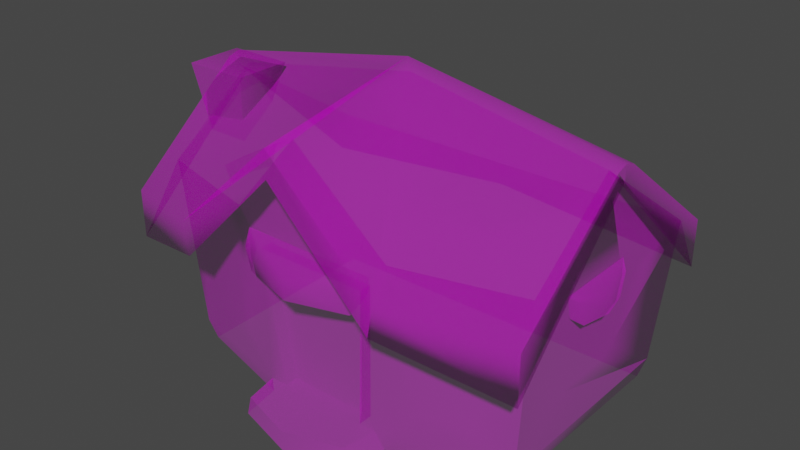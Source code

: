 # Source: CutieHome.blend  (saved by Blender 2.82.7; exported with 4.5.12 LTS)
import bpy
from mathutils import Matrix  # noqa: F401  (used for matrix-valued properties, if any)

bpy.ops.wm.read_factory_settings(use_empty=True)
scene = bpy.context.scene
scene.name = 'Scene'

# ---- collections
col_collection = bpy.data.collections.new('Collection'); scene.collection.children.link(col_collection)

# ---- images (referenced by path relative to the original .blend; pixels are not part of the script)
import os
ASSET_DIR = os.environ.get("B2B_ASSET_DIR", "")  # directory of the original .blend (textures are referenced by path, not embedded)
HERE = os.path.dirname(os.path.abspath(__file__))  # packed textures are extracted next to this script under _unpacked/

def load_image(name, relpath, width, height, colorspace="sRGB"):
    """Load a texture the original file referenced (path relative to the .blend, or extracted next to this script)."""
    p = next((c for c in (os.path.join(HERE, relpath), os.path.join(ASSET_DIR, relpath)) if relpath and os.path.exists(c)), "")
    if p:
        img = bpy.data.images.load(p, check_existing=True)
        img.name = name
    else:  # same state as the original file: an image datablock whose file is absent (Cycles renders it pink)
        img = bpy.data.images.new(name, width, height)
        img.source = "FILE"
        img.filepath = "//" + (relpath or name)
    img.colorspace_settings.name = colorspace
    return img
img_material2169_png = load_image('Material2169.png', 'Material2169.png', 1024, 1024, 'sRGB')
img_material2169_png_001 = load_image('Material2169.png.001', 'Material2169.png', 1024, 1024, 'Non-Color')
img_material2362_png = load_image('Material2362.png', 'Material2362.png', 1024, 1024, 'sRGB')
img_material2362_png_001 = load_image('Material2362.png.001', 'Material2362.png', 1024, 1024, 'Non-Color')
img_material2168_png = load_image('Material2168.png', 'Material2168.png', 1024, 1024, 'sRGB')
img_material2168_png_001 = load_image('Material2168.png.001', 'Material2168.png', 1024, 1024, 'Non-Color')
img_material2176_png = load_image('Material2176.png', 'Material2176.png', 1024, 1024, 'sRGB')
img_material2176_png_001 = load_image('Material2176.png.001', 'Material2176.png', 1024, 1024, 'Non-Color')
img_material2174_png = load_image('Material2174.png', 'Material2174.png', 1024, 1024, 'sRGB')
img_material2174_png_001 = load_image('Material2174.png.001', 'Material2174.png', 1024, 1024, 'Non-Color')
img_material2175_png = load_image('Material2175.png', 'Material2175.png', 1024, 1024, 'sRGB')
img_material2175_png_001 = load_image('Material2175.png.001', 'Material2175.png', 1024, 1024, 'Non-Color')
img_material2171_png = load_image('Material2171.png', 'Material2171.png', 1024, 1024, 'sRGB')
img_material2171_png_001 = load_image('Material2171.png.001', 'Material2171.png', 1024, 1024, 'Non-Color')
img_material2172_png = load_image('Material2172.png', 'Material2172.png', 1024, 1024, 'sRGB')
img_material2172_png_001 = load_image('Material2172.png.001', 'Material2172.png', 1024, 1024, 'Non-Color')
img_material2173_png = load_image('Material2173.png', 'Material2173.png', 1024, 1024, 'sRGB')
img_material2173_png_001 = load_image('Material2173.png.001', 'Material2173.png', 1024, 1024, 'Non-Color')
img_material2170_png = load_image('Material2170.png', 'Material2170.png', 1024, 1024, 'sRGB')
img_material2170_png_001 = load_image('Material2170.png.001', 'Material2170.png', 1024, 1024, 'Non-Color')

# ---- materials (node trees are filled in below, after node groups)
mat_material2169 = bpy.data.materials.new('Material2169')
mat_material2169.use_transparent_shadow = False
mat_material2169.diffuse_color = (0.9725, 0.9725, 0.9725, 1.0)
mat_material2169.roughness = 1.0
mat_material2169.specular_intensity = 0.0
mat_material2362 = bpy.data.materials.new('Material2362')
mat_material2362.use_transparent_shadow = False
mat_material2362.diffuse_color = (0.9725, 0.9725, 0.9725, 1.0)
mat_material2362.roughness = 1.0
mat_material2362.specular_intensity = 0.0
mat_material2168 = bpy.data.materials.new('Material2168')
mat_material2168.use_transparent_shadow = False
mat_material2168.diffuse_color = (0.9725, 0.9725, 0.9725, 1.0)
mat_material2168.roughness = 1.0
mat_material2168.specular_intensity = 0.0
mat_material2176 = bpy.data.materials.new('Material2176')
mat_material2176.use_transparent_shadow = False
mat_material2176.diffuse_color = (0.9725, 0.9725, 0.9725, 1.0)
mat_material2176.roughness = 1.0
mat_material2176.specular_intensity = 0.0
mat_material2174 = bpy.data.materials.new('Material2174')
mat_material2174.use_transparent_shadow = False
mat_material2174.diffuse_color = (0.9725, 0.9725, 0.9725, 1.0)
mat_material2174.roughness = 1.0
mat_material2174.specular_intensity = 0.0
mat_material2175 = bpy.data.materials.new('Material2175')
mat_material2175.use_transparent_shadow = False
mat_material2175.diffuse_color = (0.9725, 0.9725, 0.9725, 1.0)
mat_material2175.roughness = 1.0
mat_material2175.specular_intensity = 0.0
mat_material2171 = bpy.data.materials.new('Material2171')
mat_material2171.use_transparent_shadow = False
mat_material2171.diffuse_color = (0.9725, 0.9725, 0.9725, 1.0)
mat_material2171.roughness = 1.0
mat_material2171.specular_intensity = 0.0
mat_material2172 = bpy.data.materials.new('Material2172')
mat_material2172.use_transparent_shadow = False
mat_material2172.diffuse_color = (0.9725, 0.9725, 0.9725, 1.0)
mat_material2172.roughness = 1.0
mat_material2172.specular_intensity = 0.0
mat_material2173 = bpy.data.materials.new('Material2173')
mat_material2173.use_transparent_shadow = False
mat_material2173.diffuse_color = (0.9725, 0.9725, 0.9725, 1.0)
mat_material2173.roughness = 1.0
mat_material2173.specular_intensity = 0.0
mat_material2170 = bpy.data.materials.new('Material2170')
mat_material2170.use_transparent_shadow = False
mat_material2170.diffuse_color = (0.9725, 0.9725, 0.9725, 1.0)
mat_material2170.roughness = 1.0
mat_material2170.specular_intensity = 0.0

# ---- material node trees
mat_material2169.use_nodes = True; mat_material2169.node_tree.nodes.clear()
_N = mat_material2169.node_tree.nodes; _L = mat_material2169.node_tree.links
n0 = _N.new('ShaderNodeOutputMaterial'); n0.name = 'Material Output'; n0.location = (300, 300)
n1 = _N.new('ShaderNodeBsdfPrincipled'); n1.name = 'Principled BSDF'; n1.location = (10, 300)
n1.distribution = 'GGX'
n1.subsurface_method = 'BURLEY'
n1.inputs[2].default_value = 1.0
n1.inputs[3].default_value = 1.45
n1.inputs[13].default_value = 0.0
n1.inputs[27].default_value = (0.0, 0.0, 0.0, 1.0)
n1.inputs[28].default_value = 1.0
n2 = _N.new('ShaderNodeTexImage'); n2.name = 'Image Texture'; n2.location = (-300, 600)
n2.image = img_material2169_png
n3 = _N.new('ShaderNodeTexImage'); n3.name = 'Image Texture.001'; n3.location = (-300, 0)
n3.image = img_material2169_png_001
_L.new(n1.outputs[0], n0.inputs[0])
_L.new(n2.outputs[0], n1.inputs[0])
_L.new(n3.outputs[0], n1.inputs[4])
n0.is_active_output = True
mat_material2362.use_nodes = True; mat_material2362.node_tree.nodes.clear()
_N = mat_material2362.node_tree.nodes; _L = mat_material2362.node_tree.links
n0 = _N.new('ShaderNodeOutputMaterial'); n0.name = 'Material Output'; n0.location = (300, 300)
n1 = _N.new('ShaderNodeBsdfPrincipled'); n1.name = 'Principled BSDF'; n1.location = (10, 300)
n1.distribution = 'GGX'
n1.subsurface_method = 'BURLEY'
n1.inputs[2].default_value = 1.0
n1.inputs[3].default_value = 1.45
n1.inputs[13].default_value = 0.0
n1.inputs[27].default_value = (0.0, 0.0, 0.0, 1.0)
n1.inputs[28].default_value = 1.0
n2 = _N.new('ShaderNodeTexImage'); n2.name = 'Image Texture'; n2.location = (-300, 600)
n2.image = img_material2362_png
n3 = _N.new('ShaderNodeTexImage'); n3.name = 'Image Texture.001'; n3.location = (-300, 0)
n3.image = img_material2362_png_001
_L.new(n1.outputs[0], n0.inputs[0])
_L.new(n2.outputs[0], n1.inputs[0])
_L.new(n3.outputs[0], n1.inputs[4])
n0.is_active_output = True
mat_material2168.use_nodes = True; mat_material2168.node_tree.nodes.clear()
_N = mat_material2168.node_tree.nodes; _L = mat_material2168.node_tree.links
n0 = _N.new('ShaderNodeOutputMaterial'); n0.name = 'Material Output'; n0.location = (300, 300)
n1 = _N.new('ShaderNodeBsdfPrincipled'); n1.name = 'Principled BSDF'; n1.location = (10, 300)
n1.distribution = 'GGX'
n1.subsurface_method = 'BURLEY'
n1.inputs[2].default_value = 1.0
n1.inputs[3].default_value = 1.45
n1.inputs[13].default_value = 0.0
n1.inputs[27].default_value = (0.0, 0.0, 0.0, 1.0)
n1.inputs[28].default_value = 1.0
n2 = _N.new('ShaderNodeTexImage'); n2.name = 'Image Texture'; n2.location = (-300, 600)
n2.image = img_material2168_png
n3 = _N.new('ShaderNodeTexImage'); n3.name = 'Image Texture.001'; n3.location = (-300, 0)
n3.image = img_material2168_png_001
_L.new(n1.outputs[0], n0.inputs[0])
_L.new(n2.outputs[0], n1.inputs[0])
_L.new(n3.outputs[0], n1.inputs[4])
n0.is_active_output = True
mat_material2176.use_nodes = True; mat_material2176.node_tree.nodes.clear()
_N = mat_material2176.node_tree.nodes; _L = mat_material2176.node_tree.links
n0 = _N.new('ShaderNodeOutputMaterial'); n0.name = 'Material Output'; n0.location = (300, 300)
n1 = _N.new('ShaderNodeBsdfPrincipled'); n1.name = 'Principled BSDF'; n1.location = (10, 300)
n1.distribution = 'GGX'
n1.subsurface_method = 'BURLEY'
n1.inputs[2].default_value = 1.0
n1.inputs[3].default_value = 1.45
n1.inputs[13].default_value = 0.0
n1.inputs[27].default_value = (0.0, 0.0, 0.0, 1.0)
n1.inputs[28].default_value = 1.0
n2 = _N.new('ShaderNodeTexImage'); n2.name = 'Image Texture'; n2.location = (-300, 600)
n2.image = img_material2176_png
n3 = _N.new('ShaderNodeTexImage'); n3.name = 'Image Texture.001'; n3.location = (-300, 0)
n3.image = img_material2176_png_001
_L.new(n1.outputs[0], n0.inputs[0])
_L.new(n2.outputs[0], n1.inputs[0])
_L.new(n3.outputs[0], n1.inputs[4])
n0.is_active_output = True
mat_material2174.use_nodes = True; mat_material2174.node_tree.nodes.clear()
_N = mat_material2174.node_tree.nodes; _L = mat_material2174.node_tree.links
n0 = _N.new('ShaderNodeOutputMaterial'); n0.name = 'Material Output'; n0.location = (300, 300)
n1 = _N.new('ShaderNodeBsdfPrincipled'); n1.name = 'Principled BSDF'; n1.location = (10, 300)
n1.distribution = 'GGX'
n1.subsurface_method = 'BURLEY'
n1.inputs[2].default_value = 1.0
n1.inputs[3].default_value = 1.45
n1.inputs[13].default_value = 0.0
n1.inputs[27].default_value = (0.0, 0.0, 0.0, 1.0)
n1.inputs[28].default_value = 1.0
n2 = _N.new('ShaderNodeTexImage'); n2.name = 'Image Texture'; n2.location = (-300, 600)
n2.image = img_material2174_png
n3 = _N.new('ShaderNodeTexImage'); n3.name = 'Image Texture.001'; n3.location = (-300, 0)
n3.image = img_material2174_png_001
_L.new(n1.outputs[0], n0.inputs[0])
_L.new(n2.outputs[0], n1.inputs[0])
_L.new(n3.outputs[0], n1.inputs[4])
n0.is_active_output = True
mat_material2175.use_nodes = True; mat_material2175.node_tree.nodes.clear()
_N = mat_material2175.node_tree.nodes; _L = mat_material2175.node_tree.links
n0 = _N.new('ShaderNodeOutputMaterial'); n0.name = 'Material Output'; n0.location = (300, 300)
n1 = _N.new('ShaderNodeBsdfPrincipled'); n1.name = 'Principled BSDF'; n1.location = (10, 300)
n1.distribution = 'GGX'
n1.subsurface_method = 'BURLEY'
n1.inputs[2].default_value = 1.0
n1.inputs[3].default_value = 1.45
n1.inputs[13].default_value = 0.0
n1.inputs[27].default_value = (0.0, 0.0, 0.0, 1.0)
n1.inputs[28].default_value = 1.0
n2 = _N.new('ShaderNodeTexImage'); n2.name = 'Image Texture'; n2.location = (-300, 600)
n2.image = img_material2175_png
n3 = _N.new('ShaderNodeTexImage'); n3.name = 'Image Texture.001'; n3.location = (-300, 0)
n3.image = img_material2175_png_001
_L.new(n1.outputs[0], n0.inputs[0])
_L.new(n2.outputs[0], n1.inputs[0])
_L.new(n3.outputs[0], n1.inputs[4])
n0.is_active_output = True
mat_material2171.use_nodes = True; mat_material2171.node_tree.nodes.clear()
_N = mat_material2171.node_tree.nodes; _L = mat_material2171.node_tree.links
n0 = _N.new('ShaderNodeOutputMaterial'); n0.name = 'Material Output'; n0.location = (300, 300)
n1 = _N.new('ShaderNodeBsdfPrincipled'); n1.name = 'Principled BSDF'; n1.location = (10, 300)
n1.distribution = 'GGX'
n1.subsurface_method = 'BURLEY'
n1.inputs[2].default_value = 1.0
n1.inputs[3].default_value = 1.45
n1.inputs[13].default_value = 0.0
n1.inputs[27].default_value = (0.0, 0.0, 0.0, 1.0)
n1.inputs[28].default_value = 1.0
n2 = _N.new('ShaderNodeTexImage'); n2.name = 'Image Texture'; n2.location = (-300, 600)
n2.image = img_material2171_png
n3 = _N.new('ShaderNodeTexImage'); n3.name = 'Image Texture.001'; n3.location = (-300, 0)
n3.image = img_material2171_png_001
_L.new(n1.outputs[0], n0.inputs[0])
_L.new(n2.outputs[0], n1.inputs[0])
_L.new(n3.outputs[0], n1.inputs[4])
n0.is_active_output = True
mat_material2172.use_nodes = True; mat_material2172.node_tree.nodes.clear()
_N = mat_material2172.node_tree.nodes; _L = mat_material2172.node_tree.links
n0 = _N.new('ShaderNodeOutputMaterial'); n0.name = 'Material Output'; n0.location = (300, 300)
n1 = _N.new('ShaderNodeBsdfPrincipled'); n1.name = 'Principled BSDF'; n1.location = (10, 300)
n1.distribution = 'GGX'
n1.subsurface_method = 'BURLEY'
n1.inputs[2].default_value = 1.0
n1.inputs[3].default_value = 1.45
n1.inputs[13].default_value = 0.0
n1.inputs[27].default_value = (0.0, 0.0, 0.0, 1.0)
n1.inputs[28].default_value = 1.0
n2 = _N.new('ShaderNodeTexImage'); n2.name = 'Image Texture'; n2.location = (-300, 600)
n2.image = img_material2172_png
n3 = _N.new('ShaderNodeTexImage'); n3.name = 'Image Texture.001'; n3.location = (-300, 0)
n3.image = img_material2172_png_001
_L.new(n1.outputs[0], n0.inputs[0])
_L.new(n2.outputs[0], n1.inputs[0])
_L.new(n3.outputs[0], n1.inputs[4])
n0.is_active_output = True
mat_material2173.use_nodes = True; mat_material2173.node_tree.nodes.clear()
_N = mat_material2173.node_tree.nodes; _L = mat_material2173.node_tree.links
n0 = _N.new('ShaderNodeOutputMaterial'); n0.name = 'Material Output'; n0.location = (300, 300)
n1 = _N.new('ShaderNodeBsdfPrincipled'); n1.name = 'Principled BSDF'; n1.location = (10, 300)
n1.distribution = 'GGX'
n1.subsurface_method = 'BURLEY'
n1.inputs[2].default_value = 1.0
n1.inputs[3].default_value = 1.45
n1.inputs[13].default_value = 0.0
n1.inputs[27].default_value = (0.0, 0.0, 0.0, 1.0)
n1.inputs[28].default_value = 1.0
n2 = _N.new('ShaderNodeTexImage'); n2.name = 'Image Texture'; n2.location = (-300, 600)
n2.image = img_material2173_png
n3 = _N.new('ShaderNodeTexImage'); n3.name = 'Image Texture.001'; n3.location = (-300, 0)
n3.image = img_material2173_png_001
_L.new(n1.outputs[0], n0.inputs[0])
_L.new(n2.outputs[0], n1.inputs[0])
_L.new(n3.outputs[0], n1.inputs[4])
n0.is_active_output = True
mat_material2170.use_nodes = True; mat_material2170.node_tree.nodes.clear()
_N = mat_material2170.node_tree.nodes; _L = mat_material2170.node_tree.links
n0 = _N.new('ShaderNodeOutputMaterial'); n0.name = 'Material Output'; n0.location = (300, 300)
n1 = _N.new('ShaderNodeBsdfPrincipled'); n1.name = 'Principled BSDF'; n1.location = (10, 300)
n1.distribution = 'GGX'
n1.subsurface_method = 'BURLEY'
n1.inputs[2].default_value = 1.0
n1.inputs[3].default_value = 1.45
n1.inputs[13].default_value = 0.0
n1.inputs[27].default_value = (0.0, 0.0, 0.0, 1.0)
n1.inputs[28].default_value = 1.0
n2 = _N.new('ShaderNodeTexImage'); n2.name = 'Image Texture'; n2.location = (-300, 600)
n2.image = img_material2170_png
n3 = _N.new('ShaderNodeTexImage'); n3.name = 'Image Texture.001'; n3.location = (-300, 0)
n3.image = img_material2170_png_001
_L.new(n1.outputs[0], n0.inputs[0])
_L.new(n2.outputs[0], n1.inputs[0])
_L.new(n3.outputs[0], n1.inputs[4])
n0.is_active_output = True

# ---- world
world_world = bpy.data.worlds.new('World'); scene.world = world_world
world_world.use_nodes = True; world_world.node_tree.nodes.clear()
_N = world_world.node_tree.nodes; _L = world_world.node_tree.links
n0 = _N.new('ShaderNodeOutputWorld'); n0.name = 'World Output'; n0.location = (300, 300)
n1 = _N.new('ShaderNodeBackground'); n1.name = 'Background'; n1.location = (10, 300)
n1.inputs[0].default_value = (0.05088, 0.05088, 0.05088, 1.0)
_L.new(n1.outputs[0], n0.inputs[0])
n0.is_active_output = True
world_world.color = (0.05088, 0.05088, 0.05088)
world_world.use_sun_shadow = False
world_world.sun_shadow_jitter_overblur = 0.0

# ---- meshes
me_cute_home_m1 = bpy.data.meshes.new('Cute Home M1')
me_cute_home_m1.from_pydata([(1.0, 2.85, 2.05), (-1.0, 2.85, 2.05), (0.0, 1.6, 1.95), (-0.7949, 0.3501, 1.85), (0.7949, 0.3501, 1.85), (0.7949, 0.3501, 1.85), (1.0, 2.85, 2.05), (0.0, 1.6, 1.95), (0.04738, 5.272, -1.014e-07), (0.04738, 2.917, -2.5), (0.04738, 0.3501, -2.3), (0.04738, 2.917, -2.5), (0.04738, 0.0, -2.2), (-2.725, 4.605, 0.4917), (1.072, 0.0, 2.7), (0.9822, 0.3501, 2.7), (0.0, 0.0, 3.0), (0.0, 0.3501, 3.0), (-0.9822, 0.3501, 2.7), (3.283, 0.3501, 1.572), (3.161, 0.0, 1.501), (3.3, 0.3501, -2.3), (3.2, 0.0, -2.2), (-3.3, 0.3501, -2.3), (-3.2, 0.0, -2.2), (-3.248, 0.3501, 1.563), (-3.126, 0.0, 1.492), (1.1, 0.3501, 2.1), (1.2, 0.0, 2.0), (3.283, 0.3501, 1.572), (3.161, 0.0, 1.501), (-3.248, 0.3501, 1.563), (-3.126, 0.0, 1.492), (-1.1, 0.3501, 2.1), (-1.2, 0.0, 2.0), (1.2, 0.0, 2.0), (1.1, 0.3501, 2.1), (1.072, 0.0, 2.7), (0.9822, 0.3501, 2.7), (-1.072, 0.0, 2.7), (-0.9822, 0.3501, 2.7), (-1.2, 0.0, 2.0), (-1.1, 0.3501, 2.1), (-1.072, 0.0, 2.7), (0.0, 0.0, 3.0), (-0.9822, 0.3501, 2.7), (-3.356, 1.25, 0.5625), (-3.448, 2.75, 0.75), (-3.414, 2.0, 0.0), (-3.448, 2.75, -0.75), (-3.356, 1.25, -0.5625), (3.455, 2.75, -0.75), (3.455, 2.75, 0.75), (3.402, 2.0, 0.0), (3.357, 1.25, 0.5625), (3.357, 1.25, -0.5625), (1.824, 0.95, 2.004), (2.548, 0.95, 1.81), (2.199, 1.7, 1.954), (2.693, 2.45, 1.866), (1.727, 2.45, 2.125), (-0.3374, 3.25, 2.3), (0.3374, 3.25, 2.3), (0.0, 3.7, 2.338), (0.45, 4.15, 2.375), (-0.45, 4.15, 2.375), (-1.724, 2.45, 2.116), (-2.69, 2.45, 1.857), (-2.196, 1.7, 1.946), (-2.545, 0.95, 1.801), (-1.821, 0.95, 1.995), (3.357, 1.25, -0.5625), (3.455, 2.75, -0.75), (3.402, 2.0, 0.0), (1.727, 2.45, 2.125), (1.824, 0.95, 2.004), (2.199, 1.7, 1.954), (-0.45, 4.15, 2.375), (-0.3374, 3.25, 2.3), (0.0, 3.7, 2.338), (-1.821, 0.95, 1.995), (-1.724, 2.45, 2.116), (-2.196, 1.7, 1.946), (-3.356, 1.25, 0.5625), (-3.414, 2.0, 0.0), (-3.356, 1.25, -0.5625), (3.455, 2.75, 0.75), (3.455, 2.6, 1.076), (3.357, 1.25, 0.5625), (3.373, 1.4, 0.8071), (3.373, 1.4, -0.8071), (3.455, 2.6, -1.076), (3.357, 1.25, -0.5625), (3.455, 2.75, -0.75), (1.824, 0.95, 2.004), (1.727, 2.45, 2.125), (1.665, 1.1, 2.046), (1.509, 2.3, 2.161), (2.9, 2.3, 1.789), (2.693, 2.45, 1.866), (2.708, 1.1, 1.767), (2.548, 0.95, 1.81), (-0.6909, 4.06, 2.375), (-0.5183, 3.34, 2.3), (-0.45, 4.15, 2.375), (-0.3374, 3.25, 2.3), (0.5183, 3.34, 2.3), (0.6909, 4.06, 2.375), (0.3374, 3.25, 2.3), (0.45, 4.15, 2.375), (-2.897, 2.3, 1.78), (-2.705, 1.1, 1.758), (-2.69, 2.45, 1.857), (-2.545, 0.95, 1.801), (-1.821, 0.95, 1.995), (-1.661, 1.1, 2.038), (-1.724, 2.45, 2.116), (-1.506, 2.3, 2.153), (-3.448, 2.75, -0.75), (-3.448, 2.6, -1.076), (-3.356, 1.25, -0.5625), (-3.356, 1.4, -0.8071), (-3.448, 2.6, 1.076), (-3.448, 2.75, 0.75), (-3.356, 1.4, 0.8071), (-3.356, 1.25, 0.5625), (-1.1, 0.3501, 2.1), (-0.9822, 0.3501, 2.7), (-0.7949, 0.3501, 2.1), (0.0, 0.3501, 3.0), (0.7949, 0.3501, 2.1), (1.1, 0.3501, 2.1), (0.7949, 0.3501, 2.1), (0.9822, 0.3501, 2.7), (0.0, 0.3501, 3.0), (-0.7949, 0.3501, 1.85), (-0.7949, 0.3501, 2.1), (0.7949, 0.3501, 1.85), (0.7949, 0.3501, 2.1), (-3.288, 5.05, 1.413), (-3.288, 5.05, 0.4375), (-3.1, 3.905, 1.25), (-3.1, 4.38, 0.6001), (-3.288, 5.05, 0.4375), (-3.288, 5.05, 1.413), (-2.163, 5.05, 0.4375), (-2.163, 5.05, 1.413), (-3.1, 3.905, 1.25), (-2.35, 3.905, 1.25), (-3.288, 5.05, 1.413), (-2.163, 5.05, 1.413), (-2.35, 4.38, 0.6001), (-2.163, 5.05, 0.4375), (-2.35, 3.905, 1.25), (-2.163, 5.05, 1.413), (0.0, 4.962, 2.463), (0.0, 4.537, 3.0), (-1.462, 3.417, 2.23), (-1.779, 2.75, 3.0), (0.0, 4.537, 3.0), (0.0, 4.962, 2.463), (1.779, 2.75, 3.0), (1.466, 3.417, 2.239), (3.602, 2.875, -0.6001), (3.455, 3.0, -0.75), (3.705, 2.875, 0.0), (3.455, 3.0, 0.75), (3.602, 2.875, 0.6001), (1.072, 2.95, 2.508), (1.2, 3.15, 2.286), (0.0, 2.95, 2.808), (-1.2, 3.15, 2.286), (-1.072, 2.95, 2.508), (-3.594, 2.875, 0.6001), (-3.448, 3.0, 0.75), (-3.698, 2.875, 0.0), (-3.448, 3.0, -0.75), (-3.594, 2.875, -0.6001), (-3.75, 3.0, -2.544), (-3.75, 4.75, -0.2046), (0.0, 3.3, -2.625), (0.0, 5.35, -0.2046), (3.75, 4.75, -0.2046), (3.75, 3.0, 2.316), (3.75, 4.75, 0.2046), (1.875, 3.3, 3.0), (0.1279, 5.35, 0.2046), (-1.875, 3.3, 3.0), (0.0, 5.0, 3.0), (-0.1279, 5.35, 0.2046), (0.0, 5.5, 0.0), (-3.75, 3.0, 2.316), (-1.875, 3.3, 3.0), (-3.75, 4.75, 0.2046), (-0.1279, 5.35, 0.2046), (1.875, 3.3, 3.0), (0.1279, 5.35, 0.2046), (0.0, 5.0, 3.0), (0.0, 5.5, 0.0), (0.0, 5.0, 3.0), (0.1279, 5.35, 0.2046), (3.75, 3.0, -2.544), (3.75, 4.75, -0.2046), (-3.75, 2.15, 2.316), (-3.75, 3.0, 2.316), (-3.75, 4.55, 0.0), (-3.75, 4.75, 0.2046), (-3.75, 4.81, 0.0), (3.75, 4.81, 0.0), (3.75, 4.75, -0.2046), (0.0, 5.5, 0.0), (0.0, 5.35, -0.2046), (-3.75, 4.75, -0.2046), (-3.75, 3.0, 2.316), (-3.75, 2.15, 2.316), (-1.875, 3.3, 3.0), (-1.779, 2.75, 3.0), (0.0, 4.537, 3.0), (3.75, 2.159, -2.544), (3.75, 3.0, -2.544), (3.75, 4.55, 0.0), (3.75, 4.75, -0.2046), (3.75, 4.81, 0.0), (0.9951, 2.55, 2.486), (1.115, 2.8, 2.25), (1.072, 2.95, 2.508), (1.2, 3.15, 2.286), (3.602, 2.475, 0.5), (3.602, 2.875, 0.6001), (3.455, 2.6, 0.6499), (3.455, 3.0, 0.75), (-3.594, 2.525, 0.5), (-3.448, 2.65, 0.6499), (-3.594, 2.875, 0.6001), (-3.448, 3.0, 0.75), (-1.115, 2.8, 2.25), (-0.9951, 2.55, 2.486), (-1.2, 3.15, 2.286), (-1.072, 2.95, 2.508), (3.75, 2.15, 2.316), (3.75, 4.55, 0.0), (3.75, 3.0, 2.316), (3.75, 4.75, 0.2046), (3.75, 4.81, 0.0), (0.0, 5.5, 0.0), (3.75, 4.75, 0.2046), (0.1279, 5.35, 0.2046), (3.75, 3.0, 2.316), (1.875, 3.3, 3.0), (3.75, 2.15, 2.316), (1.779, 2.75, 3.0), (0.0, 5.5, 0.0), (-3.75, 4.81, 0.0), (-0.1279, 5.35, 0.2046), (-3.75, 4.75, 0.2046), (-3.75, 2.159, -2.544), (-3.75, 4.55, 0.0), (-3.75, 3.0, -2.544), (-3.75, 4.75, -0.2046), (1.072, 2.95, 2.508), (0.0, 2.95, 2.808), (0.9951, 2.55, 2.486), (0.0, 2.55, 2.786), (3.602, 2.475, 0.5), (3.705, 2.475, 0.0), (3.602, 2.875, 0.6001), (3.705, 2.875, 0.0), (-3.594, 2.875, 0.6001), (-3.698, 2.875, 0.0), (-3.594, 2.525, 0.5), (-3.698, 2.525, 0.0), (-3.594, 2.525, -0.5), (-3.698, 2.525, 0.0), (-3.594, 2.875, -0.6001), (-3.698, 2.875, 0.0), (3.602, 2.875, -0.6001), (3.705, 2.875, 0.0), (3.602, 2.475, -0.5), (3.705, 2.475, 0.0), (0.0, 2.95, 2.808), (-1.072, 2.95, 2.508), (0.0, 2.55, 2.786), (-0.9951, 2.55, 2.486), (1.875, 3.3, 3.0), (0.0, 5.0, 3.0), (1.779, 2.75, 3.0), (0.0, 4.537, 3.0), (-3.75, 4.81, 0.0), (0.0, 5.5, 0.0), (-3.75, 4.75, -0.2046), (3.75, 4.75, 0.2046), (3.75, 4.55, 0.0), (3.75, 4.81, 0.0), (0.0, 5.0, 3.0), (-1.875, 3.3, 3.0), (0.0, 4.537, 3.0), (-3.75, 4.75, -0.2046), (-3.75, 4.55, 0.0), (-3.75, 4.81, 0.0), (0.5183, 3.34, 2.3), (0.3374, 3.25, 2.3), (1.0, 2.85, 2.258), (-0.3374, 3.25, 2.3), (-1.0, 2.85, 2.258), (-0.5183, 3.34, 2.3), (-1.462, 3.417, 2.23), (-0.6909, 4.06, 2.375), (0.0, 4.962, 2.463), (-0.45, 4.15, 2.375), (0.45, 4.15, 2.375), (-1.661, 1.1, 2.038), (-1.0, 2.85, 2.258), (-1.506, 2.3, 2.153), (-1.462, 3.417, 2.23), (-1.724, 2.45, 2.116), (-3.493, 3.417, 1.704), (-2.69, 2.45, 1.857), (-2.897, 2.3, 1.78), (-3.448, 2.6, -1.076), (-3.5, 2.917, -2.5), (-3.356, 1.4, -0.8071), (-3.3, 0.3501, -2.3), (-3.356, 1.25, -0.5625), (-3.248, 0.3501, 1.563), (2.548, 0.95, 1.81), (3.283, 0.3501, 1.572), (2.708, 1.1, 1.767), (3.528, 3.417, 1.713), (2.9, 2.3, 1.789), (2.693, 2.45, 1.866), (0.7949, 0.3501, 2.1), (1.1, 0.3501, 2.1), (1.0, 2.85, 2.258), (1.665, 1.1, 2.046), (1.509, 2.3, 2.161), (-0.7949, 0.3501, 2.1), (-1.0, 2.85, 2.258), (-1.1, 0.3501, 2.1), (-1.661, 1.1, 2.038), (-1.821, 0.95, 1.995), (-1.1, 0.3501, 2.1), (-2.545, 0.95, 1.801), (-3.248, 0.3501, 1.563), (-2.705, 1.1, 1.758), (-2.897, 2.3, 1.78), (-3.493, 3.417, 1.704), (-3.356, 1.4, 0.8071), (-3.248, 0.3501, 1.563), (-3.356, 1.25, 0.5625), (-3.356, 1.25, -0.5625), (3.5, 2.917, -2.5), (3.373, 1.4, -0.8071), (3.3, 0.3501, -2.3), (3.357, 1.25, -0.5625), (3.357, 1.25, 0.5625), (-3.5, 2.917, -2.5), (-3.448, 2.6, -1.076), (-3.5, 4.65, 0.0), (-3.448, 2.75, -0.75), (-3.448, 2.75, 0.75), (0.6909, 4.06, 2.375), (0.5183, 3.34, 2.3), (1.466, 3.417, 2.239), (1.0, 2.85, 2.258), (1.509, 2.3, 2.161), (-1.0, 2.85, 2.258), (-0.7949, 0.3501, 2.1), (-1.0, 2.85, 2.05), (-0.7949, 0.3501, 1.85), (1.0, 2.85, 2.05), (0.7949, 0.3501, 1.85), (1.0, 2.85, 2.258), (0.7949, 0.3501, 2.1), (3.283, 0.3501, 1.572), (1.824, 0.95, 2.004), (1.1, 0.3501, 2.1), (1.665, 1.1, 2.046), (3.283, 0.3501, 1.572), (3.455, 2.6, 1.076), (3.528, 3.417, 1.713), (3.5, 4.65, 0.0), (3.5, 2.917, -2.5), (3.5, 4.65, 0.0), (3.455, 2.6, -1.076), (3.455, 2.75, -0.75), (3.373, 1.4, 0.8071), (3.283, 0.3501, 1.572), (3.357, 1.25, 0.5625), (3.3, 0.3501, -2.3), (1.727, 2.45, 2.125), (2.693, 2.45, 1.866), (1.466, 3.417, 2.239), (3.528, 3.417, 1.713), (-3.5, 4.65, 0.0), (-3.448, 2.6, 1.076), (-3.493, 3.417, 1.704), (-3.356, 1.4, 0.8071), (1.466, 3.417, 2.239), (0.0, 4.962, 2.463), (0.6909, 4.06, 2.375), (0.45, 4.15, 2.375), (3.455, 2.75, -0.75), (3.5, 4.65, 0.0), (3.455, 2.75, 0.75), (3.455, 2.6, 1.076), (1.727, 2.45, 2.125), (1.466, 3.417, 2.239), (1.509, 2.3, 2.161), (-3.448, 2.6, 1.076), (-3.5, 4.65, 0.0), (-3.448, 2.75, 0.75), (-3.493, 3.417, 1.704), (-3.248, 0.3501, 1.563), (-2.897, 2.3, 1.78), (-1.821, 0.95, 1.995), (-2.545, 0.95, 1.801), (-1.1, 0.3501, 2.1), (2.548, 0.95, 1.81), (1.824, 0.95, 2.004), (3.283, 0.3501, 1.572), (3.455, 2.6, -1.076), (3.373, 1.4, -0.8071), (3.5, 2.917, -2.5), (3.373, 1.4, 0.8071), (3.455, 2.6, 1.076), (3.283, 0.3501, 1.572), (0.0, 2.469, -2.611), (-3.508, 4.515, 0.019), (-3.508, 4.515, 0.019)], [], [(0, 1, 2), (1, 3, 2), (2, 3, 4), (5, 6, 7), (24, 23, 10, 12), (321, 319, 11, 10), (355, 357, 8, 9), (21, 22, 12, 10), (350, 352, 10, 11), (365, 371, 302), (382, 381, 9, 8), (14, 15, 16), (15, 17, 16), (16, 17, 18), (19, 20, 21), (20, 22, 21), (23, 24, 25), (24, 26, 25), (27, 28, 29), (28, 30, 29), (31, 32, 33), (32, 34, 33), (35, 36, 37), (36, 38, 37), (39, 40, 41), (40, 42, 41), (43, 44, 45), (46, 47, 48), (47, 49, 48), (48, 49, 50), (51, 52, 53), (52, 54, 53), (53, 54, 55), (56, 57, 58), (57, 59, 58), (58, 59, 60), (61, 62, 63), (62, 64, 63), (63, 64, 65), (66, 67, 68), (67, 69, 68), (68, 69, 70), (71, 72, 73), (74, 75, 76), (77, 78, 79), (80, 81, 82), (83, 84, 85), (86, 87, 88), (87, 89, 88), (90, 91, 92), (91, 93, 92), (94, 95, 96), (95, 97, 96), (98, 99, 100), (99, 101, 100), (102, 103, 104), (103, 105, 104), (106, 107, 108), (107, 109, 108), (110, 111, 112), (111, 113, 112), (114, 115, 116), (115, 117, 116), (118, 119, 120), (119, 121, 120), (122, 123, 124), (123, 125, 124), (126, 127, 128), (127, 129, 128), (128, 129, 130), (131, 132, 133), (132, 134, 133), (135, 136, 137), (136, 138, 137), (139, 140, 141), (140, 142, 141), (143, 144, 145), (144, 146, 145), (147, 148, 149), (148, 150, 149), (151, 152, 153), (152, 154, 153), (155, 156, 157), (156, 158, 157), (159, 160, 161), (160, 162, 161), (163, 164, 165), (164, 166, 165), (165, 166, 167), (168, 169, 170), (169, 171, 170), (170, 171, 172), (173, 174, 175), (174, 176, 175), (175, 176, 177), (178, 179, 180), (179, 181, 180), (180, 181, 182), (183, 184, 185), (184, 186, 185), (187, 188, 189), (188, 190, 189), (191, 192, 193), (192, 194, 193), (195, 196, 197), (198, 199, 200), (201, 180, 202), (203, 204, 205), (204, 206, 205), (205, 206, 207), (208, 209, 210), (209, 211, 210), (210, 211, 212), (213, 214, 215), (214, 216, 215), (215, 216, 217), (218, 219, 220), (219, 221, 220), (220, 221, 222), (223, 224, 225), (224, 226, 225), (227, 228, 229), (228, 230, 229), (231, 232, 233), (232, 234, 233), (235, 236, 237), (236, 238, 237), (239, 240, 241), (240, 242, 241), (243, 244, 245), (244, 246, 245), (247, 248, 249), (248, 250, 249), (251, 252, 253), (252, 254, 253), (255, 256, 257), (256, 258, 257), (259, 260, 261), (260, 262, 261), (263, 264, 265), (264, 266, 265), (267, 268, 269), (268, 270, 269), (271, 272, 273), (272, 274, 273), (275, 276, 277), (276, 278, 277), (279, 280, 281), (280, 282, 281), (283, 284, 285), (284, 286, 285), (287, 288, 289), (290, 291, 292), (293, 294, 295), (296, 297, 298), (299, 300, 301), (300, 302, 301), (152, 151, 13), (302, 304, 303), (303, 304, 305), (304, 306, 305), (305, 306, 307), (306, 308, 307), (307, 308, 309), (310, 311, 312), (311, 313, 312), (312, 313, 314), (313, 315, 314), (314, 315, 316), (315, 317, 316), (318, 319, 320), (319, 321, 320), (320, 321, 322), (321, 323, 322), (324, 325, 326), (325, 327, 326), (326, 327, 328), (327, 329, 328), (330, 331, 332), (331, 333, 332), (332, 333, 334), (335, 336, 337), (336, 338, 337), (337, 338, 339), (340, 341, 342), (341, 343, 342), (342, 343, 344), (345, 346, 347), (346, 348, 347), (347, 348, 349), (350, 351, 352), (351, 353, 352), (352, 353, 354), (355, 356, 357), (356, 358, 357), (357, 358, 359), (360, 361, 362), (361, 363, 362), (362, 363, 364), (365, 366, 367), (366, 368, 367), (369, 370, 371), (370, 372, 371), (373, 374, 375), (374, 376, 375), (377, 378, 379), (378, 380, 379), (381, 382, 383), (382, 384, 383), (385, 386, 387), (386, 388, 387), (389, 390, 391), (390, 392, 391), (393, 394, 395), (394, 396, 395), (397, 398, 399), (398, 400, 399), (401, 402, 403), (402, 404, 403), (405, 406, 407), (408, 409, 410), (411, 412, 413), (414, 415, 416), (417, 418, 419), (420, 421, 422), (423, 424, 425), (180, 201, 218, 426), (178, 180, 426, 255), (203, 205, 427, 411), (216, 214, 411, 313), (218, 220, 402, 422), (249, 250, 406, 392), (256, 255, 355, 428), (240, 239, 392, 402), (426, 218, 422, 11), (255, 426, 11, 355), (143, 145, 13), (142, 140, 13)])
me_cute_home_m1.polygons.foreach_set('use_smooth', [1, 1, 1, 1, 1, 1, 1, 1, 1, 0, 1, 1, 1, 1, 1, 1, 1, 1, 1, 1, 1, 1, 1, 1, 1, 1, 1, 1, 1, 1, 1, 1, 1, 1, 1, 1, 1, 1, 1, 1, 1, 1, 1, 1, 1, 1, 1, 1, 1, 1, 1, 1, 1, 1, 1, 1, 1, 1, 1, 1, 1, 1, 1, 1, 1, 1, 1, 1, 1, 1, 1, 1, 1, 1, 1, 1, 1, 1, 1, 1, 1, 1, 1, 1, 1, 1, 1, 1, 1, 1, 1, 1, 1, 1, 1, 1, 1, 1, 1, 1, 1, 1, 1, 1, 1, 1, 1, 1, 1, 1, 1, 1, 1, 1, 1, 1, 1, 1, 1, 1, 1, 1, 1, 1, 1, 1, 1, 1, 1, 1, 1, 1, 1, 1, 1, 1, 1, 1, 1, 1, 1, 1, 1, 1, 1, 1, 1, 1, 1, 1, 1, 1, 1, 1, 1, 1, 1, 1, 1, 1, 1, 1, 1, 1, 1, 1, 1, 1, 1, 1, 1, 1, 1, 1, 1, 1, 1, 1, 1, 1, 1, 1, 1, 1, 1, 1, 1, 1, 1, 1, 1, 1, 1, 1, 1, 1, 1, 1, 1, 1, 1, 1, 1, 1, 1, 1, 1, 1, 1, 1, 1, 1, 1, 1, 1, 1, 1, 1, 1, 1, 1, 1, 1, 1, 1, 1, 1, 1, 1, 1, 1, 1, 1, 1, 1, 1, 1, 1])
me_cute_home_m1.polygons.foreach_set('material_index', [0, 0, 0, 0, 3, 9, 9, 3, 9, 9, 9, 3, 3, 3, 3, 3, 3, 3, 3, 3, 3, 3, 3, 3, 3, 3, 3, 4, 4, 4, 4, 4, 4, 4, 4, 4, 4, 4, 4, 4, 4, 4, 4, 4, 4, 4, 4, 5, 5, 5, 5, 5, 5, 5, 5, 5, 5, 5, 5, 5, 5, 5, 5, 5, 5, 5, 5, 6, 6, 6, 6, 6, 6, 6, 6, 6, 6, 6, 6, 6, 6, 6, 6, 6, 6, 6, 7, 7, 7, 7, 7, 7, 7, 7, 7, 7, 7, 7, 7, 7, 7, 7, 7, 7, 7, 7, 7, 8, 8, 8, 8, 8, 8, 8, 8, 8, 8, 8, 8, 8, 8, 8, 8, 8, 8, 8, 8, 8, 8, 8, 8, 8, 8, 8, 8, 8, 8, 8, 8, 8, 8, 8, 8, 8, 8, 8, 8, 8, 8, 8, 8, 8, 8, 8, 8, 9, 9, 6, 9, 9, 9, 9, 9, 9, 9, 9, 9, 9, 9, 9, 9, 9, 9, 9, 9, 9, 9, 9, 9, 9, 9, 9, 9, 9, 9, 9, 9, 9, 9, 9, 9, 9, 9, 9, 9, 9, 9, 9, 9, 9, 9, 9, 9, 9, 9, 9, 9, 9, 9, 9, 9, 9, 9, 9, 9, 9, 9, 9, 9, 9, 9, 9, 9, 9, 9, 9, 6, 6, 8, 8, 8, 8, 8, 8, 7, 7, 6, 6])
_k = {(21, 22): 0.63529, (23, 24): 0.63529, (319, 321): 1.0, (350, 352): 1.0}
me_cute_home_m1.attributes.new('crease_edge', 'FLOAT', 'EDGE').data.foreach_set('value', [_k.get((min(e.vertices), max(e.vertices)), 0.0) for e in me_cute_home_m1.edges])
_uv = me_cute_home_m1.uv_layers.new(name='UVMap')
_uv.uv.foreach_set('vector', [0.9902, 0.0, 0.009766, 0.0, 0.5, -0.5, 0.009766, 0.0, 0.009766, -1.0, 0.5, -0.5, 0.5, -0.5, 0.009766, -1.0, 0.9902, -1.0, 0.9902, -1.0, 0.9902, 0.0, 0.5, -0.5, 0.2031, -0.9141, 0.2031, -0.02344, 0.2031, -0.02344, 0.2031, -0.9141, -0.4582, -0.4989, -0.4531, 1.485, 0.5614, 1.492, 0.5563, -0.4926, 0.5273, 1.285, 1.48, 2.293, 1.48, 2.293, 0.5273, 1.285, 0.2031, -0.02344, 0.2031, -0.9141, 0.2031, -0.9141, 0.2031, -0.02344, 1.448, 1.479, 1.443, -0.5052, 0.5803, -0.4926, 0.5854, 1.492, 0.0, 0.0, 0.0, 0.0, 0.0, 0.0, 1.492, 2.293, 0.5391, 1.285, 0.5391, 1.285, 1.492, 2.293, 1.547, -0.9141, 1.547, -0.2578, 2.035, -0.9141, 1.547, -0.2578, 2.035, -0.2578, 2.035, -0.9141, 2.035, -0.9141, 2.035, -0.2578, 2.52, -0.2578, 5.543, -0.02344, 5.543, -0.9141, 0.2031, -0.02344, 5.543, -0.9141, 0.2031, -0.9141, 0.2031, -0.02344, 0.2031, -0.02344, 0.2031, -0.9141, 5.543, -0.02344, 0.2031, -0.9141, 5.543, -0.9141, 5.543, -0.02344, 0.4727, -0.02344, 0.4727, -0.9141, 3.574, -0.02344, 0.4727, -0.9141, 3.574, -0.9141, 3.574, -0.02344, 3.574, -0.02344, 3.574, -0.9141, 0.4727, -0.02344, 3.574, -0.9141, 0.4727, -0.9141, 0.4727, -0.02344, 0.0, -0.9141, 0.0, -0.2578, 2.547, -0.9141, 0.0, -0.2578, 2.547, -0.2578, 2.547, -0.9141, 2.547, -0.9141, 2.547, -0.2578, 0.0, -0.9141, 2.547, -0.2578, 0.0, -0.2578, 0.0, -0.9141, 2.52, -0.9141, 2.035, -0.9141, 2.52, -0.2578, 0.0, -1.0, 0.0, 0.0, 0.5, -0.5, 0.0, 0.0, 1.0, 0.0, 0.5, -0.5, 0.5, -0.5, 1.0, 0.0, 1.0, -1.0, 1.0, 0.0, 0.0, 0.0, 0.5, -0.5, 0.0, 0.0, 0.0, -1.0, 0.5, -0.5, 0.5, -0.5, 0.0, -1.0, 1.0, -1.0, 0.0, -1.0, 1.0, -1.0, 0.5, -0.5, 1.0, -1.0, 1.0, 0.0, 0.5, -0.5, 0.5, -0.5, 1.0, 0.0, 0.0, 0.0, 0.0, -1.0, 1.0, -1.0, 0.5, -0.5, 1.0, -1.0, 1.0, 0.0, 0.5, -0.5, 0.5, -0.5, 1.0, 0.0, 0.0, 0.0, 1.0, 0.0, 0.0, 0.0, 0.5, -0.5, 0.0, 0.0, 0.0, -1.0, 0.5, -0.5, 0.5, -0.5, 0.0, -1.0, 1.0, -1.0, 1.0, -1.0, 1.0, 0.0, 0.5, -0.5, 0.0, 0.0, 0.0, -1.0, 0.5, -0.5, 0.0, 0.0, 0.0, -1.0, 0.5, -0.5, 1.0, -1.0, 1.0, 0.0, 0.5, -0.5, 0.0, -1.0, 0.5, -0.5, 1.0, -1.0, 1.0, 0.03125, 0.0, 0.03125, 1.0, -1.0, 0.0, 0.03125, 0.0, -1.0, 1.0, -1.0, 1.0, -1.0, 1.0, 0.03125, 0.0, -1.0, 1.0, 0.03125, 0.0, 0.03125, 0.0, -1.0, 1.0, -1.0, 1.0, 0.03125, 0.0, -1.0, 1.0, 0.03125, 0.0, 0.03125, 0.0, -1.0, 1.0, 0.03125, 0.0, 0.03125, 1.0, -1.0, 0.0, 0.03125, 0.0, -1.0, 1.0, -1.0, 1.0, 0.03125, 1.0, -1.0, 0.0, 0.03125, 1.0, -1.0, 0.0, -1.0, 0.0, 0.03125, 1.0, -1.0, 1.0, 0.03125, 0.0, -1.0, 1.0, 0.03125, 0.0, 0.03125, 0.0, -1.0, 1.0, 0.03125, 1.0, -1.0, 0.0, 0.03125, 1.0, -1.0, 0.0, -1.0, 0.0, 0.03125, 1.0, -1.0, 0.0, -1.0, 1.0, 0.03125, 0.0, -1.0, 0.0, 0.03125, 1.0, 0.03125, 0.0, 0.03125, 1.0, 0.03125, 0.0, -1.0, 1.0, 0.03125, 1.0, -1.0, 0.0, -1.0, 0.0, 0.03125, 1.0, 0.03125, 0.0, -1.0, 1.0, 0.03125, 1.0, -1.0, 0.0, -1.0, 0.3809, 0.9336, 0.5254, 0.9336, 0.3809, 0.9023, 0.5254, 0.9336, 0.5254, 0.7539, 0.3809, 0.9023, 0.3809, 0.9023, 0.5254, 0.7539, 0.3809, 0.6016, 0.3809, 0.5742, 0.3809, 0.6016, 0.5254, 0.5742, 0.3809, 0.6016, 0.5254, 0.7539, 0.5254, 0.5742, 0.334, 0.9023, 0.3809, 0.9023, 0.334, 0.6016, 0.3809, 0.9023, 0.3809, 0.6016, 0.334, 0.6016, 0.1367, 0.9805, 0.3906, 0.9805, 0.1367, -0.9961, 0.3906, 0.9805, 0.3906, -0.3398, 0.1367, -0.9961, 0.5273, -0.05469, 0.5273, -0.9453, 0.9727, -0.05469, 0.5273, -0.9453, 0.9727, -0.9453, 0.9727, -0.05469, 0.04688, -0.9961, 0.5, -0.9961, 0.04688, 0.9805, 0.5, -0.9961, 0.5, 0.9805, 0.04688, 0.9805, 0.1367, -0.3398, 0.1367, 0.9805, 0.3906, -0.9961, 0.1367, 0.9805, 0.3906, 0.9805, 0.3906, -0.9961, 0.791, -0.668, 0.791, -0.668, 0.791, -0.668, 0.791, -0.668, 0.791, -0.668, 0.791, -0.668, 0.791, -0.668, 0.791, -0.668, 0.791, -0.668, 0.791, -0.668, 0.791, -0.668, 0.791, -0.668, 2.0, -0.6309, 2.0, -0.1816, 1.238, -0.6309, 2.0, -0.1816, 0.4785, -0.1816, 1.238, -0.6309, 1.238, -0.6309, 0.4785, -0.1816, 0.4785, -0.6309, 4.002, 3.363, 4.002, 3.848, 2.994, 3.363, 4.002, 3.848, 1.988, 3.848, 2.994, 3.363, 2.994, 3.363, 1.988, 3.848, 1.988, 3.363, 0.4785, -0.6309, 0.4785, -0.1816, 1.238, -0.6309, 0.4785, -0.1816, 2.0, -0.1816, 1.238, -0.6309, 1.238, -0.6309, 2.0, -0.1816, 2.0, -0.6309, 5.957, -1.539, 5.957, 3.131, 2.979, -1.539, 5.957, 3.131, 2.979, 3.131, 2.979, -1.539, 2.979, -1.539, 2.979, 3.131, 0.0, 3.131, 5.992, -0.1348, 5.992, 4.326, 4.494, -0.1348, 5.992, 4.326, 3.1, 4.326, 4.494, -0.1348, 0.1172, -0.1074, 0.1172, 4.623, 2.389, 4.301, 0.1172, 4.623, 2.555, 4.623, 2.389, 4.301, 0.003906, -0.1348, 1.5, -0.1348, 0.003906, 4.326, 1.5, -0.1348, 2.895, 4.326, 0.003906, 4.326, 0.1172, -0.1836, 3.1, 4.326, 0.1172, 4.549, 2.555, 4.623, 0.1172, 4.623, 2.389, 4.301, 0.0, -1.539, 2.979, -1.539, 0.0, 3.131, 1.0, -0.2891, 1.0, -0.0625, 2.0, -0.2891, 1.0, -0.0625, 1.93, -0.0625, 2.0, -0.2891, 2.0, -0.2891, 1.93, -0.0625, 2.773, -0.0625, 0.0, 2.688, 0.0, 2.953, 2.977, 2.688, 0.0, 2.953, 2.977, 2.953, 2.977, 2.688, 2.977, 2.688, 2.977, 2.953, 5.961, 2.953, 1.0, -0.0625, 1.0, -0.2891, 0.5, -0.0625, 1.0, -0.2891, 0.4766, -0.2891, 0.5, -0.0625, 0.5, -0.0625, 0.4766, -0.2891, 0.0, -0.2891, 1.0, -0.2891, 1.0, -0.0625, 2.0, -0.2891, 1.0, -0.0625, 1.93, -0.0625, 2.0, -0.2891, 2.0, -0.2891, 1.93, -0.0625, 2.773, -0.0625, 0.5781, -0.2891, 1.0, -0.2891, 0.5859, -0.0625, 1.0, -0.2891, 1.0, -0.0625, 0.5859, -0.0625, 1.547, -0.3047, 1.547, -0.09375, 0.9453, -0.3047, 1.547, -0.09375, 0.9453, -0.09375, 0.9453, -0.3047, 1.547, -0.3047, 0.9453, -0.3047, 1.547, -0.09375, 0.9453, -0.3047, 0.9453, -0.09375, 1.547, -0.09375, 1.0, -0.2891, 0.5781, -0.2891, 1.0, -0.0625, 0.5781, -0.2891, 0.5859, -0.0625, 1.0, -0.0625, 1.0, -0.2891, 2.0, -0.2891, 1.0, -0.0625, 2.0, -0.2891, 1.93, -0.0625, 1.0, -0.0625, 5.961, 2.688, 2.977, 2.688, 5.961, 2.953, 2.977, 2.688, 3.078, 2.953, 5.961, 2.953, 1.0, -0.0625, 0.5, -0.0625, 1.0, -0.2891, 0.5, -0.0625, 0.4766, -0.2891, 1.0, -0.2891, 2.977, 2.688, 0.0, 2.688, 2.875, 2.953, 0.0, 2.688, 0.0, 2.953, 2.875, 2.953, 1.0, -0.2891, 2.0, -0.2891, 1.0, -0.0625, 2.0, -0.2891, 1.93, -0.0625, 1.0, -0.0625, 1.0, -0.0625, 0.7969, -0.0625, 1.0, -0.2891, 0.7969, -0.0625, 0.7891, -0.2891, 1.0, -0.2891, 0.9453, -0.3047, 1.547, -0.3047, 0.9453, -0.09375, 1.547, -0.3047, 1.547, -0.09375, 0.9453, -0.09375, 0.9453, -0.09375, 1.547, -0.09375, 0.9453, -0.3047, 1.547, -0.09375, 1.547, -0.3047, 0.9453, -0.3047, 2.148, -0.3047, 1.547, -0.3047, 2.148, -0.09375, 1.547, -0.3047, 1.547, -0.09375, 2.148, -0.09375, 2.148, -0.09375, 1.547, -0.09375, 2.148, -0.3047, 1.547, -0.09375, 1.547, -0.3047, 2.148, -0.3047, 0.7969, -0.0625, 0.5859, -0.0625, 0.7891, -0.2891, 0.5859, -0.0625, 0.5781, -0.2891, 0.7891, -0.2891, 0.5, -0.0625, 0.0, -0.0625, 0.4766, -0.2891, 0.0, -0.0625, 0.0, -0.2891, 0.4766, -0.2891, 5.961, 2.688, 2.977, 2.688, 5.961, 2.953, 1.93, -0.0625, 2.0, -0.2891, 2.773, -0.0625, 0.0, -0.0625, 0.5, -0.0625, 0.0, -0.2891, 1.93, -0.0625, 2.0, -0.2891, 2.773, -0.0625, 1.527, 1.451, 1.457, 1.398, 1.711, 1.164, 1.457, 1.398, 1.203, 1.398, 1.711, 1.164, 0.1367, 0.9805, 0.1367, -0.3398, 0.1367, 0.9805, 1.203, 1.398, 1.133, 1.451, 0.9492, 1.164, 0.9492, 1.164, 1.133, 1.451, 0.7734, 1.492, 1.133, 1.451, 1.066, 1.871, 0.7734, 1.492, 0.7734, 1.492, 1.066, 1.871, 1.332, 2.398, 1.066, 1.871, 1.16, 1.924, 1.332, 2.398, 1.332, 2.398, 1.16, 1.924, 1.5, 1.924, 0.6992, 0.1406, 0.9492, 1.164, 0.7578, 0.8418, 0.9492, 1.164, 0.7734, 1.492, 0.7578, 0.8418, 0.7578, 0.8418, 0.7734, 1.492, 0.6719, 0.9277, 0.7734, 1.492, 0.0, 1.473, 0.6719, 0.9277, 0.6719, 0.9277, 0.0, 1.473, 0.3047, 0.918, 0.0, 1.473, 0.2266, 0.8281, 0.3047, 0.918, 1.07, 1.102, 0.5273, 1.285, 1.172, 0.4023, 0.5273, 1.285, 0.6055, -0.209, 1.172, 0.4023, 1.172, 0.4023, 0.6055, -0.209, 1.266, 0.3145, 0.6055, -0.209, 2.074, -0.209, 1.266, 0.3145, 2.297, 0.04492, 2.578, -0.3125, 2.359, 0.1289, 2.578, -0.3125, 2.672, 1.473, 2.359, 0.1289, 2.359, 0.1289, 2.672, 1.473, 2.434, 0.8262, 2.672, 1.473, 2.355, 0.918, 2.434, 0.8262, 1.633, -0.293, 1.75, -0.293, 1.711, 1.164, 1.75, -0.293, 1.961, 0.1406, 1.711, 1.164, 1.711, 1.164, 1.961, 0.1406, 1.902, 0.8418, 1.027, -0.293, 0.9492, 1.164, 0.9102, -0.293, 0.9492, 1.164, 0.6992, 0.1406, 0.9102, -0.293, 0.9102, -0.293, 0.6992, 0.1406, 0.6367, 0.05273, 0.9102, -0.293, 0.3594, 0.04492, 0.09375, -0.3125, 0.3594, 0.04492, 0.3008, 0.1309, 0.09375, -0.3125, 0.09375, -0.3125, 0.3008, 0.1309, 0.2266, 0.8281, 2.129, 1.576, 1.785, 0.4023, 2.074, -0.209, 1.785, 0.4023, 1.695, 0.3145, 2.074, -0.209, 2.074, -0.209, 1.695, 0.3145, 1.266, 0.3145, 0.5391, 1.285, 1.184, 0.4023, 0.6172, -0.209, 1.184, 0.4023, 1.277, 0.3145, 0.6172, -0.209, 0.6172, -0.209, 1.277, 0.3145, 1.703, 0.3145, 0.5273, 1.285, 1.07, 1.102, 1.48, 2.293, 1.07, 1.102, 1.195, 1.188, 1.48, 2.293, 1.48, 2.293, 1.195, 1.188, 1.766, 1.188, 1.594, 1.871, 1.527, 1.451, 1.887, 1.492, 1.527, 1.451, 1.711, 1.164, 1.887, 1.492, 1.887, 1.492, 1.711, 1.164, 1.902, 0.8418, 2.961, 0.5742, 2.961, -1.0, 2.961, 0.5742, 2.961, -1.0, 2.961, -1.0, 2.961, 0.5742, 5.328, 0.5742, 5.328, -1.0, 5.328, 0.5742, 5.328, -1.0, 5.328, -1.0, 5.328, 0.5742, 2.578, -0.3125, 2.023, 0.05078, 1.75, -0.293, 2.023, 0.05078, 1.961, 0.1406, 1.75, -0.293, 2.09, -0.209, 1.898, 1.102, 2.145, 1.576, 1.898, 1.102, 1.492, 2.293, 2.145, 1.576, 0.5391, 1.285, 1.492, 2.293, 1.082, 1.102, 1.492, 2.293, 1.207, 1.188, 1.082, 1.102, 1.797, 0.4023, 2.09, -0.209, 1.703, 0.3145, 2.09, -0.209, 0.6172, -0.209, 1.703, 0.3145, 1.988, 0.9277, 2.355, 0.918, 1.887, 1.492, 2.355, 0.918, 2.672, 1.473, 1.887, 1.492, 1.48, 2.293, 1.891, 1.102, 2.129, 1.576, 1.891, 1.102, 1.785, 0.4023, 2.129, 1.576, 1.887, 1.492, 1.332, 2.398, 1.594, 1.871, 1.332, 2.398, 1.5, 1.924, 1.594, 1.871, 1.207, 1.188, 1.492, 2.293, 1.777, 1.188, 1.492, 2.293, 1.898, 1.102, 1.777, 1.188, 1.988, 0.9277, 1.887, 1.492, 1.902, 0.8418, 1.891, 1.102, 1.48, 2.293, 1.766, 1.188, 0.0, 1.473, 0.09375, -0.3125, 0.2266, 0.8281, 0.6367, 0.05273, 0.3594, 0.04492, 0.9102, -0.293, 2.297, 0.04492, 2.023, 0.05078, 2.578, -0.3125, 1.082, 1.102, 1.184, 0.4023, 0.5391, 1.285, 1.797, 0.4023, 1.898, 1.102, 2.09, -0.209, 0.1002, 0.1504, 0.09673, 0.4009, 0.07403, 0.4135, 0.0789, 0.1628, 0.1161, 0.1629, 0.1126, 0.4135, 0.09819, 0.4011, 0.1003, 0.1504, 1.0, -0.2891, 2.0, -0.2891, 2.0, -0.2891, 1.0, -0.2891, 0.4766, -0.2891, 1.0, -0.2891, 1.0, -0.2891, 0.4766, -0.2891, 1.0, -0.2891, 2.0, -0.2891, 2.0, -0.2891, 1.0, -0.2891, 1.0, -0.2891, 0.4766, -0.2891, 0.4766, -0.2891, 1.0, -0.2891, 2.0, -0.2891, 1.0, -0.2891, 1.0, -0.2891, 2.0, -0.2891, 2.0, -0.2891, 1.0, -0.2891, 1.0, -0.2891, 2.0, -0.2891, 2.979, -1.539, 0.0, -1.539, 0.0, -1.539, 2.979, -1.539, 5.957, -1.539, 2.979, -1.539, 2.979, -1.539, 5.957, -1.539, 0.5273, -0.05469, 0.9727, -0.05469, 0.5273, -0.05469, 0.3906, -0.3398, 0.3906, 0.9805, 0.3906, -0.3398])
me_cute_home_m1.materials.append(mat_material2169)
me_cute_home_m1.materials.append(mat_material2362)
me_cute_home_m1.materials.append(mat_material2168)
me_cute_home_m1.materials.append(mat_material2176)
me_cute_home_m1.materials.append(mat_material2174)
me_cute_home_m1.materials.append(mat_material2175)
me_cute_home_m1.materials.append(mat_material2171)
me_cute_home_m1.materials.append(mat_material2172)
me_cute_home_m1.materials.append(mat_material2173)
me_cute_home_m1.materials.append(mat_material2170)
me_cute_home_m1.use_remesh_fix_poles = True
me_cute_home_m1.use_remesh_preserve_attributes = False
me_cute_home_m1.use_mirror_vertex_groups = False
me_cute_home_m1.update()
me_cute_home_m1.normals_split_custom_set([tuple(v) for v in zip(*[iter([1.968e-08, -0.08016, 0.9968, 5.403e-05, -0.07978, 0.9968, 5.911e-05, -0.07973, 0.9968, 5.403e-05, -0.07978, 0.9968, 1.568e-05, -0.07999, 0.9968, 5.911e-05, -0.07973, 0.9968, 5.911e-05, -0.07973, 0.9968, 1.568e-05, -0.07999, 0.9968, -2.139e-09, -0.08011, 0.9968, -3.268e-05, -0.08003, 0.9968, -3.266e-05, -0.08003, 0.9968, -3.267e-05, -0.08003, 0.9968, -0.6608, -0.4103, -0.6285, -0.778, -0.2196, -0.5887, 0.0007154, -0.1355, -0.9908, -0.0126, -0.2828, -0.9591, -0.717, -0.1627, -0.6779, -0.6611, -0.09781, -0.7439, -0.0006422, -0.06099, -0.9981, -0.0004311, -0.1369, -0.9906, -0.5454, 0.6435, -0.5371, -0.6572, 0.5824, -0.4785, 0.001915, 0.7873, -0.6166, 0.0005882, 0.7587, -0.6514, 0.7593, -0.2506, -0.6006, 0.6588, -0.3754, -0.652, -0.0126, -0.2828, -0.9591, 0.0007154, -0.1355, -0.9908, 0.4753, -0.09775, -0.8744, 0.6685, -0.1935, -0.7181, -0.0004311, -0.1369, -0.9906, -0.0006422, -0.06099, -0.9981, 0.0, -0.1056, 0.9944, 0.0, -0.1056, 0.9944, 0.0, -0.1056, 0.9944, 0.369, 0.7299, -0.5754, 0.5474, 0.6414, -0.5376, 0.0005882, 0.7587, -0.6514, 0.001915, 0.7873, -0.6166, 0.2694, 0.06837, 0.9606, 0.2813, 0.03514, 0.959, -1.747e-05, 0.03521, 0.9994, 0.2813, 0.03514, 0.959, 0.0, 0.0, 1.0, -1.747e-05, 0.03521, 0.9994, -1.747e-05, 0.03521, 0.9994, 0.0, 0.0, 1.0, -0.2812, 0.03516, 0.959, 0.9914, -0.1308, 0.001953, 0.9536, -0.3009, 0.007815, 0.7593, -0.2506, -0.6006, 0.9536, -0.3009, 0.007815, 0.6588, -0.3754, -0.652, 0.7593, -0.2506, -0.6006, -0.778, -0.2196, -0.5887, -0.6608, -0.4103, -0.6285, -0.9866, -0.1622, 0.01953, -0.6608, -0.4103, -0.6285, -0.9425, -0.3337, 0.01942, -0.9866, -0.1622, 0.01953, 0.166, -0.1055, 0.9805, 0.2342, -0.2381, 0.9426, 0.2501, -0.129, 0.9596, 0.2342, -0.2381, 0.9426, 0.2381, -0.2712, 0.9326, 0.2501, -0.129, 0.9596, -0.2558, -0.1074, 0.9607, -0.2422, -0.2344, 0.9415, -0.1952, -0.1288, 0.9723, -0.2422, -0.2344, 0.9415, -0.2498, -0.1996, 0.9475, -0.1952, -0.1288, 0.9723, 0.9589, 0.2227, 0.1758, 0.9555, 0.2325, 0.1817, 0.9555, 0.2325, 0.1817, 0.9555, 0.2325, 0.1817, 0.9519, 0.2423, 0.1877, 0.9555, 0.2325, 0.1817, -0.9536, 0.2443, 0.1759, -0.9555, 0.2325, 0.1817, -0.9555, 0.2325, 0.1817, -0.9555, 0.2325, 0.1817, -0.9571, 0.2207, 0.1875, -0.9555, 0.2325, 0.1817, -0.2694, 0.06837, 0.9606, -9.125e-06, 0.03518, 0.9994, -0.2813, 0.03515, 0.959, -0.9966, -0.08011, 0.0215, -0.9987, -0.05081, 0.00195, -0.998, -0.06251, 1.795e-07, -0.9987, -0.05081, 0.00195, -0.999, -0.04497, 0.0039, -0.998, -0.06251, 1.795e-07, -0.998, -0.06251, 1.795e-07, -0.999, -0.04497, 0.0039, -0.9972, -0.07417, -0.007791, 0.9988, -0.04887, 0.00977, 0.9988, -0.04885, -0.009778, 0.9979, -0.06443, 4.203e-05, 0.9988, -0.04885, -0.009778, 0.9976, -0.06834, -0.007819, 0.9979, -0.06443, 4.203e-05, 0.9979, -0.06443, 4.203e-05, 0.9976, -0.06834, -0.007819, 0.9977, -0.06639, 0.01173, 0.2326, -0.07623, 0.9696, 0.2773, -0.05859, 0.959, 0.2576, -0.06247, 0.9642, 0.2773, -0.05859, 0.959, 0.2772, -0.06442, 0.9586, 0.2576, -0.06247, 0.9642, 0.2576, -0.06247, 0.9642, 0.2772, -0.06442, 0.9586, 0.2306, -0.05863, 0.9713, -0.01172, -0.08789, 0.9961, 0.00974, -0.08788, 0.9961, 6.435e-08, -0.08403, 0.9965, 0.00974, -0.08788, 0.9961, -0.01565, -0.09776, 0.9951, 6.435e-08, -0.08403, 0.9965, 6.435e-08, -0.08403, 0.9965, -0.01565, -0.09776, 0.9951, 0.007823, -0.0997, 0.995, -0.2324, -0.06055, 0.9707, -0.2831, -0.0664, 0.9568, -0.2576, -0.06246, 0.9642, -0.2831, -0.0664, 0.9568, -0.2716, -0.07816, 0.9592, -0.2576, -0.06246, 0.9642, -0.2576, -0.06246, 0.9642, -0.2716, -0.07816, 0.9592, -0.2325, -0.08013, 0.9693, 0.9977, -0.06639, 0.01173, 0.9988, -0.04885, 0.009776, 0.9979, -0.06445, -6.875e-07, 0.2306, -0.05863, 0.9713, 0.2326, -0.07623, 0.9696, 0.2577, -0.06246, 0.9642, 0.007823, -0.0997, 0.995, -0.01172, -0.08789, 0.9961, -7.611e-08, -0.08403, 0.9965, -0.2325, -0.08013, 0.9693, -0.2324, -0.06055, 0.9707, -0.2576, -0.06246, 0.9642, -0.9966, -0.08012, 0.0215, -0.998, -0.06249, -9.35e-07, -0.9972, -0.07417, -0.007782, 0.9988, -0.04887, -0.009783, 0.9981, -0.05859, -0.01951, 0.9976, -0.06833, -0.007826, 0.9981, -0.05859, -0.01951, 0.9972, -0.07414, -0.003929, 0.9976, -0.06833, -0.007826, 0.9973, -0.0722, 0.01368, 0.9985, -0.05081, 0.02149, 0.9977, -0.06639, 0.0117, 0.9985, -0.05081, 0.02149, 0.9988, -0.04887, 0.009783, 0.9977, -0.06639, 0.0117, 0.2326, -0.07624, 0.9696, 0.2306, -0.05864, 0.9713, 0.1738, -0.06836, 0.9824, 0.2306, -0.05864, 0.9713, 0.1583, -0.06841, 0.985, 0.1738, -0.06836, 0.9824, 0.2676, -0.07225, 0.9608, 0.2772, -0.06443, 0.9586, 0.2732, -0.0566, 0.9603, 0.2772, -0.06443, 0.9586, 0.2773, -0.0586, 0.959, 0.2732, -0.0566, 0.9603, -0.07029, -0.05858, 0.9958, -0.03907, -0.07618, 0.9963, 0.007829, -0.09969, 0.995, -0.03907, -0.07618, 0.9963, -0.01173, -0.08789, 0.9961, 0.007829, -0.09969, 0.995, 0.05659, -0.08, 0.9952, 0.06053, -0.07223, 0.9955, 0.009756, -0.08788, 0.9961, 0.06053, -0.07223, 0.9955, -0.01564, -0.09775, 0.9951, 0.009756, -0.08788, 0.9961, -0.2753, -0.0703, 0.9588, -0.2951, -0.05668, 0.9538, -0.2831, -0.06639, 0.9568, -0.2951, -0.05668, 0.9538, -0.2716, -0.07814, 0.9592, -0.2831, -0.06639, 0.9568, -0.2325, -0.08012, 0.9693, -0.1817, -0.06645, 0.9811, -0.2324, -0.06055, 0.9707, -0.1817, -0.06645, 0.9811, -0.1678, -0.06635, 0.9836, -0.2324, -0.06055, 0.9707, -0.999, -0.04496, 0.0039, -0.9983, -0.05861, 0.007816, -0.9972, -0.07416, -0.007832, -0.9983, -0.05861, 0.007816, -0.9978, -0.0664, -0.007823, -0.9972, -0.07416, -0.007832, -0.9984, -0.05666, -0.007824, -0.9987, -0.05082, 0.001949, -0.997, -0.0743, 0.02344, -0.9987, -0.05082, 0.001949, -0.9966, -0.08012, 0.02149, -0.997, -0.0743, 0.02344, 0.0, 1.0, 0.0, 0.0, 1.0, 7.011e-08, 0.0, 1.0, 3.017e-08, 0.0, 1.0, 7.011e-08, 0.0, 1.0, 2.546e-08, 0.0, 1.0, 3.017e-08, 0.0, 1.0, 3.017e-08, 0.0, 1.0, 2.546e-08, 0.0, 1.0, 0.0, 0.0, 1.0, 0.0, 0.0, 1.0, 0.0, 0.0, 1.0, 0.0, 0.0, 1.0, 0.0, 0.0, 1.0, 0.0, 0.0, 1.0, 0.0, 0.0, 1.0, 0.0, 0.0, 1.0, 0.0, 0.0, 1.0, 0.0, 0.0, 1.0, 0.0, 0.0, 1.0, 0.0, 0.0, 1.0, 0.0, -0.9868, -0.1619, 2.396e-09, -0.8216, -0.2868, -0.4926, -0.9638, -0.2404, -0.1153, -0.8216, -0.2868, -0.4926, -0.7525, -0.3474, -0.5595, -0.9638, -0.2404, -0.1153, 0.0, 0.9124, -0.4093, 0.0, 1.0, 0.0, 0.0, 0.9124, -0.4093, 0.0, 1.0, 0.0, 0.0, 1.0, 0.0, 0.0, 0.9124, -0.4093, 0.0, -0.1406, 0.9901, 0.0, -0.1406, 0.9901, 0.0, -0.1406, 0.9901, 0.0, -0.1406, 0.9901, 0.0, -0.1406, 0.9901, 0.0, -0.1406, 0.9901, 0.7525, -0.3475, -0.5594, 0.8216, -0.2868, -0.4926, 0.9638, -0.2404, -0.1153, 0.8216, -0.2868, -0.4926, 0.9868, -0.1621, -1.391e-08, 0.9638, -0.2404, -0.1153, 0.6793, -0.5759, -0.4548, 0.6797, -0.6269, -0.3809, 0.6797, -0.6269, -0.3808, 0.6797, -0.6269, -0.3809, 0.6755, -0.6716, -0.3045, 0.6797, -0.6269, -0.3808, -0.6195, -0.6158, -0.4868, -0.6731, -0.6341, -0.3805, -0.6731, -0.6341, -0.3805, -0.6731, -0.6341, -0.3805, -0.7183, -0.6422, -0.2675, -0.6731, -0.6341, -0.3805, 0.9226, 0.3518, -0.1583, 0.59, 0.8049, -0.06252, 0.9067, 0.4202, -0.03716, 0.59, 0.8049, -0.06252, 0.59, 0.8049, 0.06252, 0.9067, 0.4202, -0.03716, 0.9067, 0.4202, -0.03716, 0.59, 0.8049, 0.06252, 0.8866, 0.05857, 0.4589, 0.7193, 0.03517, 0.6939, 0.1035, 0.8258, 0.5544, 0.05667, 0.4046, 0.9127, 0.1035, 0.8258, 0.5544, -0.1035, 0.8258, 0.5544, 0.05667, 0.4046, 0.9127, 0.05667, 0.4046, 0.9127, -0.1035, 0.8258, 0.5544, -0.4862, 0.09178, 0.869, -0.8439, 0.05859, 0.5333, -0.59, 0.8049, 0.06252, -0.9078, 0.4178, 0.03711, -0.59, 0.8049, 0.06252, -0.59, 0.8049, -0.06253, -0.9078, 0.4178, 0.03711, -0.9078, 0.4178, 0.03711, -0.59, 0.8049, -0.06253, -0.9576, 0.2267, -0.1778, -0.05301, 0.4262, -0.9031, -0.1076, 0.8309, -0.5459, 0.06833, 0.4807, -0.8742, -0.1076, 0.8309, -0.5459, -5.111e-09, 0.7631, -0.6462, 0.06833, 0.4807, -0.8742, 0.06833, 0.4807, -0.8742, -5.111e-09, 0.7631, -0.6462, 0.1378, 0.8068, -0.5746, 0.3693, 0.3967, 0.8403, 0.1994, 0.8483, 0.4906, 0.3553, 0.4452, 0.8219, 0.1994, 0.8483, 0.4906, 0.4275, 0.8354, 0.3455, 0.3553, 0.4452, 0.8219, -0.3046, 0.3808, 0.873, -0.6667, 0.7351, 0.1232, -0.3768, 0.8648, 0.3319, -0.6667, 0.7351, 0.1232, 0.02153, 0.9995, -0.02151, -0.3768, 0.8648, 0.3319, -0.3694, 0.3967, 0.8403, -0.3046, 0.3808, 0.873, -0.215, 0.8522, 0.4769, -0.3046, 0.3808, 0.873, -0.3768, 0.8648, 0.3319, -0.215, 0.8522, 0.4769, 0.3554, 0.4451, 0.822, 0.4274, 0.8354, 0.3455, 0.6667, 0.7351, 0.1231, 0.0215, 0.9995, -0.0215, 0.6667, 0.7351, 0.1232, 0.4275, 0.8354, 0.3455, 0.05301, 0.4262, -0.9031, 0.06833, 0.4807, -0.8742, 0.08663, 0.8496, -0.5202, -0.8961, -0.3333, -0.2932, -1.0, 2.071e-08, 0.0, -0.8112, -0.439, -0.3862, -1.0, 2.071e-08, 0.0, -1.0, 2.809e-07, 0.0, -0.8112, -0.439, -0.3862, -0.8112, -0.439, -0.3862, -1.0, 2.809e-07, 0.0, -1.0, 0.0, 0.0, 0.1818, 0.9833, -2.193e-05, 0.1427, 0.8446, -0.5161, 0.02155, 0.9995, -0.02154, 0.1427, 0.8446, -0.5161, -1.746e-08, 0.8062, -0.5916, 0.02155, 0.9995, -0.02154, 0.02155, 0.9995, -0.02154, -1.746e-08, 0.8062, -0.5916, -0.1427, 0.8445, -0.5161, -0.3694, 0.3967, 0.8403, -0.04243, -0.9548, 0.2943, -0.3047, 0.3808, 0.873, -0.04243, -0.9548, 0.2943, 0.06959, -0.6637, 0.7447, -0.3047, 0.3808, 0.873, -0.3047, 0.3808, 0.873, 0.06959, -0.6637, 0.7447, 0.0, 0.0, 1.0, 0.3268, -0.9449, -0.01701, 1.0, 1.859e-08, 0.0, 0.6182, -0.6085, 0.4975, 1.0, 1.859e-08, 0.0, 1.0, 2.684e-07, 0.0, 0.6182, -0.6085, 0.4975, 0.6182, -0.6085, 0.4975, 1.0, 2.684e-07, 0.0, 1.0, 0.0, 0.0, 0.5603, -0.1308, 0.8179, 0.9313, -0.2245, 0.287, 0.7192, 0.03517, 0.6939, 0.9313, -0.2245, 0.287, 0.9181, -0.2559, 0.3028, 0.7192, 0.03517, 0.6939, 0.8481, -0.129, 0.5139, 0.8866, 0.05855, 0.4589, 0.6171, -0.1911, 0.7633, 0.8866, 0.05855, 0.4589, 0.6171, -0.1911, 0.7633, 0.6171, -0.1911, 0.7633, -0.9097, -0.09567, 0.4041, -0.5995, -0.2206, 0.7694, -0.8439, 0.05863, 0.5333, -0.5995, -0.2206, 0.7694, -0.5995, -0.2207, 0.7693, -0.8439, 0.05863, 0.5333, -0.9445, -0.252, 0.2109, -0.7993, -0.2052, 0.5648, -0.9329, -0.2225, 0.283, -0.7993, -0.2052, 0.5648, -0.4862, 0.09178, 0.869, -0.9329, -0.2225, 0.283, 0.9123, -0.306, -0.2722, 0.09964, -0.7435, -0.6613, 1.0, 0.0, 0.0, 0.09964, -0.7435, -0.6613, 1.0, 0.0, 0.0, 1.0, 0.0, 0.0, 0.1818, 0.9833, 2.196e-05, 0.02154, 0.9995, -0.02151, 0.1994, 0.8483, 0.4906, 0.02154, 0.9995, -0.02151, 0.4275, 0.8354, 0.3455, 0.1994, 0.8483, 0.4906, 0.3694, 0.3967, 0.8403, 0.3554, 0.4451, 0.8219, 0.04113, -0.9623, 0.269, 0.3554, 0.4451, 0.8219, -0.1712, -0.8598, 0.4811, 0.04113, -0.9623, 0.269, 0.02155, 0.9995, -0.02149, -0.1717, 0.9679, 0.1834, -0.3768, 0.8648, 0.3319, -0.1717, 0.9679, 0.1834, -0.215, 0.8522, 0.4769, -0.3768, 0.8648, 0.3319, -0.3654, -0.9306, 0.02378, -0.3643, -0.7307, 0.5774, -1.0, 0.0, 0.0, -0.3643, -0.7307, 0.5774, -1.0, 0.0, 0.0, -1.0, 0.0, 0.0, 0.7193, 0.03516, 0.6939, 0.05668, 0.4046, 0.9127, 0.5602, -0.1308, 0.8179, 0.05668, 0.4046, 0.9127, -0.09186, -0.07231, 0.9931, 0.5602, -0.1308, 0.8179, 0.8481, -0.129, 0.5139, 0.9982, -0.01758, 0.05664, 0.8865, 0.05859, 0.4589, 0.9982, -0.01758, 0.05664, 0.9067, 0.4201, -0.03715, 0.8865, 0.05859, 0.4589, -0.8439, 0.0586, 0.5333, -0.9078, 0.4178, 0.03708, -0.9097, -0.09566, 0.4041, -0.9078, 0.4178, 0.03708, -0.9982, -0.01953, -0.05664, -0.9097, -0.09566, 0.4041, -0.9778, -0.05853, -0.2011, -0.9982, -0.01954, -0.05664, -0.9576, 0.2267, -0.1779, -0.9982, -0.01954, -0.05664, -0.9078, 0.4178, 0.03708, -0.9576, 0.2267, -0.1779, 0.9226, 0.3518, -0.1583, 0.9067, 0.4201, -0.0371, 0.9824, -0.02151, -0.1855, 0.9067, 0.4201, -0.0371, 0.9982, -0.0176, 0.05663, 0.9824, -0.02151, -0.1855, 0.05668, 0.4046, 0.9127, -0.4862, 0.09176, 0.869, -0.09189, -0.07235, 0.9931, -0.4862, 0.09176, 0.869, -0.7993, -0.2052, 0.5648, -0.09189, -0.07235, 0.9931, 0.3553, 0.4452, 0.8219, 0.0, 0.0, 1.0, 0.1055, -0.01758, 0.9943, 0.0, 0.0, 1.0, 0.0, 0.0, 1.0, 0.1055, -0.01758, 0.9943, -0.1717, 0.9679, 0.1835, 0.02151, 0.9995, -0.02152, -0.1427, 0.8446, -0.5161, 1.0, 0.0, 0.0, 1.0, 0.0, 0.0, 1.0, 0.0, 0.0, -5.494e-07, 0.0, 1.0, -0.3047, 0.3808, 0.873, -5.494e-07, 0.0, 1.0, -1.0, 0.0, 0.0, -1.0, 0.0, 0.0, -1.0, 0.0, 0.0, 0.05661, -0.08002, 0.9952, 0.009756, -0.08791, 0.9961, 0.0676, -0.06707, 0.9955, 0.009756, -0.08791, 0.9961, 0.001776, -0.1111, 0.9938, 0.0676, -0.06707, 0.9955, 0.8216, -0.2868, -0.4926, 0.7525, -0.3475, -0.5594, 0.1058, -0.3195, -0.9416, -0.0304, -0.05253, 0.9982, -0.03907, -0.07619, 0.9963, -0.08903, -0.04658, 0.9949, -0.08903, -0.04658, 0.9949, -0.03907, -0.07619, 0.9963, -0.1719, -0.03126, 0.9846, -0.03907, -0.07619, 0.9963, -0.07031, -0.05856, 0.9958, -0.1719, -0.03126, 0.9846, -0.1719, -0.03126, 0.9846, -0.07031, -0.05856, 0.9958, -0.00587, -0.03131, 0.9995, -0.07031, -0.05856, 0.9958, 0.007809, -0.09968, 0.995, -0.00587, -0.03131, 0.9995, -0.00587, -0.03131, 0.9995, 0.007809, -0.09968, 0.995, -0.01563, -0.09775, 0.9951, -0.1817, -0.06645, 0.9811, -0.07817, -0.06255, 0.995, -0.1678, -0.06635, 0.9836, -0.07817, -0.06255, 0.995, -0.1719, -0.03126, 0.9846, -0.1678, -0.06635, 0.9836, -0.1678, -0.06635, 0.9836, -0.1719, -0.03126, 0.9846, -0.2324, -0.06054, 0.9707, -0.1719, -0.03126, 0.9846, -0.2599, -0.06644, 0.9634, -0.2324, -0.06054, 0.9707, -0.2324, -0.06054, 0.9707, -0.2599, -0.06644, 0.9634, -0.2831, -0.06639, 0.9568, -0.2599, -0.06644, 0.9634, -0.2753, -0.07029, 0.9588, -0.2831, -0.06639, 0.9568, -0.9983, -0.05859, 0.007795, -0.6611, -0.09781, -0.7439, -0.9978, -0.06638, -0.007807, -0.6611, -0.09781, -0.7439, -0.717, -0.1627, -0.6779, -0.9978, -0.06638, -0.007807, -0.9978, -0.06638, -0.007807, -0.717, -0.1627, -0.6779, -0.9972, -0.07417, -0.007829, -0.717, -0.1627, -0.6779, -0.9866, -0.1622, 0.01953, -0.9972, -0.07417, -0.007829, 0.2774, -0.05857, 0.959, 0.2501, -0.129, 0.9596, 0.2732, -0.0566, 0.9603, 0.2501, -0.129, 0.9596, 0.2461, -0.06837, 0.9668, 0.2732, -0.0566, 0.9603, 0.2732, -0.0566, 0.9603, 0.2461, -0.06837, 0.9668, 0.2676, -0.07226, 0.9608, 0.2461, -0.06837, 0.9668, 0.2772, -0.06445, 0.9586, 0.2676, -0.07226, 0.9608, 9.641e-10, -0.06253, 0.998, 0.166, -0.1055, 0.9805, 0.06054, -0.07028, 0.9957, 0.166, -0.1055, 0.9805, 0.1738, -0.06836, 0.9824, 0.06054, -0.07028, 0.9957, 0.06054, -0.07028, 0.9957, 0.1738, -0.06836, 0.9824, 0.1583, -0.06841, 0.985, -1.6e-08, -0.06253, 0.998, -0.07818, -0.06256, 0.995, -0.1952, -0.1289, 0.9723, -0.07818, -0.06256, 0.995, -0.1817, -0.06646, 0.9811, -0.1952, -0.1289, 0.9723, -0.1952, -0.1289, 0.9723, -0.1817, -0.06646, 0.9811, -0.2326, -0.08012, 0.9693, -0.1952, -0.1289, 0.9723, -0.2716, -0.07815, 0.9592, -0.2558, -0.1074, 0.9607, -0.2716, -0.07815, 0.9592, -0.2951, -0.05668, 0.9538, -0.2558, -0.1074, 0.9607, -0.2558, -0.1074, 0.9607, -0.2951, -0.05668, 0.9538, -0.2753, -0.07031, 0.9588, -0.9976, -0.06834, 0.01368, -0.997, -0.07428, 0.02346, -0.9866, -0.1622, 0.01954, -0.997, -0.07428, 0.02346, -0.9966, -0.08011, 0.0215, -0.9866, -0.1622, 0.01954, -0.9866, -0.1622, 0.01954, -0.9966, -0.08011, 0.0215, -0.9972, -0.07416, -0.007807, 0.4753, -0.09775, -0.8744, 0.9973, -0.07223, 0.01365, 0.6685, -0.1935, -0.7181, 0.9973, -0.07223, 0.01365, 0.9977, -0.06638, 0.01173, 0.6685, -0.1935, -0.7181, 0.6685, -0.1935, -0.7181, 0.9977, -0.06638, 0.01173, 0.9976, -0.06832, -0.007796, -0.5454, 0.6435, -0.5371, -0.9983, -0.05861, 0.00781, -0.6572, 0.5824, -0.4785, -0.9983, -0.05861, 0.00781, -0.999, -0.04498, 0.003903, -0.6572, 0.5824, -0.4785, -0.6572, 0.5824, -0.4785, -0.999, -0.04498, 0.003903, -0.9987, -0.05081, 0.001952, 0.06052, -0.07224, 0.9955, 0.05661, -0.08, 0.9952, 0.1756, -0.03904, 0.9837, 0.05661, -0.08, 0.9952, 0.06053, -0.07028, 0.9957, 0.1756, -0.03904, 0.9837, 0.1756, -0.03904, 0.9837, 0.06053, -0.07028, 0.9957, 0.1583, -0.06841, 0.985, 0.9966, 0.08209, 1.319e-08, 0.9966, 0.08223, -2.89e-08, 0.9966, 0.08223, -1.642e-08, 0.9966, 0.08223, -2.89e-08, 0.9966, 0.08223, -5.173e-09, 0.9966, 0.08223, -1.642e-08, -0.9966, 0.08209, 3.685e-09, -0.9966, 0.08223, -2.674e-08, -0.9966, 0.08223, -1.751e-09, -0.9966, 0.08223, -2.674e-08, -0.9966, 0.08223, -8.124e-09, -0.9966, 0.08223, -1.751e-09, 0.2501, -0.129, 0.9596, 0.2326, -0.07622, 0.9696, 0.166, -0.1055, 0.9805, 0.2326, -0.07622, 0.9696, 0.1738, -0.06836, 0.9824, 0.166, -0.1055, 0.9805, 0.9914, -0.1308, 0.001949, 0.9981, -0.0586, -0.01953, 0.9974, -0.0644, -0.03319, 0.9981, -0.0586, -0.01953, 0.9994, -0.03324, -0.005845, 0.9974, -0.0644, -0.03319, 0.5474, 0.6414, -0.5376, 0.369, 0.7299, -0.5754, 0.9985, -0.05079, 0.02149, 0.369, 0.7299, -0.5754, 0.9988, -0.04888, 0.00977, 0.9985, -0.05079, 0.02149, 0.9972, -0.07418, -0.003908, 0.9914, -0.1308, 0.001954, 0.9976, -0.06833, -0.007811, 0.9914, -0.1308, 0.001954, 0.9883, -0.1524, 0.00586, 0.9976, -0.06833, -0.007811, 0.2306, -0.05863, 0.9713, 0.2772, -0.06443, 0.9586, 0.1756, -0.03903, 0.9837, 0.2772, -0.06443, 0.9586, 0.2461, -0.06838, 0.9668, 0.1756, -0.03903, 0.9837, -0.9994, -0.03514, -9.978e-06, -0.9984, -0.05666, -0.007816, -0.9976, -0.06832, 0.01366, -0.9984, -0.05666, -0.007816, -0.997, -0.07428, 0.02345, -0.9976, -0.06832, 0.01366, 0.1757, -0.03905, 0.9837, -0.005851, -0.03129, 0.9995, 0.06052, -0.07221, 0.9956, -0.005851, -0.03129, 0.9995, -0.01563, -0.09774, 0.9951, 0.06052, -0.07221, 0.9956, 0.9988, -0.04888, 0.009778, 0.9994, -0.03327, -0.005876, 0.9988, -0.04884, -0.00977, 0.9994, -0.03327, -0.005876, 0.9981, -0.05858, -0.01953, 0.9988, -0.04884, -0.00977, 0.2306, -0.05863, 0.9713, 0.1757, -0.03903, 0.9837, 0.1583, -0.0684, 0.985, -0.9984, -0.05666, -0.007812, -0.9994, -0.03514, 1.519e-05, -0.9987, -0.05083, 0.001964, -0.2599, -0.06644, 0.9633, -0.2558, -0.1074, 0.9607, -0.2753, -0.07029, 0.9588, -0.2325, -0.08013, 0.9693, -0.2716, -0.07813, 0.9592, -0.1953, -0.1289, 0.9723, 0.2774, -0.05859, 0.959, 0.2326, -0.07623, 0.9696, 0.2502, -0.129, 0.9596, 0.9985, -0.0508, 0.02149, 0.9973, -0.07221, 0.01366, 0.9982, -0.05858, 0.01562, 0.9972, -0.07416, -0.003884, 0.9981, -0.0586, -0.01951, 0.9914, -0.1308, 0.001948, 0.06833, 0.4807, -0.8742, 0.05301, 0.4262, -0.9031, 0.3268, -0.9449, -0.01701, 0.01276, -0.9773, -0.2115, -0.05301, 0.4262, -0.9031, 0.06833, 0.4807, -0.8742, 0.01276, -0.9773, -0.2115, -0.3654, -0.9306, 0.02378, -0.8961, -0.3333, -0.2932, -0.8112, -0.439, -0.3862, 0.7306, -0.5126, -0.451, 0.7306, -0.5126, -0.451, 0.06959, -0.6637, 0.7447, -0.04243, -0.9548, 0.2943, 0.3196, -0.5981, -0.7349, 0.3353, -0.6366, -0.6945, 0.3268, -0.9449, -0.01701, 0.6182, -0.6085, 0.4975, -0.7861, -0.4785, 0.3912, -0.5021, -0.3708, 0.7813, 0.04113, -0.9623, 0.269, -0.1712, -0.8598, 0.4811, -0.524, -0.5728, -0.6303, -0.318, -0.5901, -0.7421, -0.3643, -0.7307, 0.5774, -0.3654, -0.9306, 0.02378, 0.4583, -0.3995, 0.794, 0.7317, -0.5348, 0.4226, 0.09964, -0.7435, -0.6613, 0.9123, -0.306, -0.2722, -0.7961, -0.4522, -0.4022, -0.7961, -0.4522, -0.4022, 0.01276, -0.9773, -0.2115, 0.3268, -0.9449, -0.01701, -0.5021, -0.3708, 0.7813, 0.0297, -0.04917, 0.9983, -0.3654, -0.9306, 0.02378, 0.01276, -0.9773, -0.2115, 0.0297, -0.04917, 0.9983, 0.4583, -0.3995, 0.794, 0.0, 0.9124, -0.4093, 0.0, 0.9124, -0.4093, 0.0, -0.1209, -0.9927, -0.7525, -0.3474, -0.5595, -0.8216, -0.2868, -0.4926, -0.1181, -0.2658, -0.9568])] * 3)])

# ---- objects
ob_cute_home_m1 = bpy.data.objects.new('Cute Home M1', me_cute_home_m1)

# ---- transforms, parenting, visibility, modifiers, constraints
ob_cute_home_m1.location = (0.0, 0.0, 0.0)
ob_cute_home_m1.rotation_euler = (1.571, -0.0, 0.0)
ob_cute_home_m1.lineart.crease_threshold = 0.0

# ---- collection membership
col_collection.objects.link(ob_cute_home_m1)

# ---- scene / render settings (as saved in the file)
scene.frame_start = 1; scene.frame_end = 250; scene.frame_set(1)
scene.render.engine = 'BLENDER_EEVEE_NEXT'
scene.cycles.use_denoising = False
scene.cycles.samples = 128
scene.cycles.sampling_pattern = 'TABULATED_SOBOL'
scene.cycles.use_adaptive_sampling = False
scene.cycles.use_light_tree = False
scene.view_settings.view_transform = 'Filmic'
bpy.context.view_layer.update()

# ---- added for rendering (the .blend has no active camera and no usable light): camera, sun
cam_auto = bpy.data.cameras.new('AutoCamera')
cam_auto.lens = 50.0
cam_auto.sensor_width = 36.0
cam_auto.clip_end = 1000.0
ob_auto_camera = bpy.data.objects.new('AutoCamera', cam_auto)
scene.collection.objects.link(ob_auto_camera)
ob_auto_camera.location = (10.0567, -12.2553, 10.7954)
ob_auto_camera.rotation_euler = (1.09748, -7.21219e-08, 0.694738)
scene.camera = ob_auto_camera
light_auto_sun = bpy.data.lights.new('AutoSun', 'SUN')
light_auto_sun.energy = 3.0
light_auto_sun.angle = 0.0523599
ob_auto_sun = bpy.data.objects.new('AutoSun', light_auto_sun)
scene.collection.objects.link(ob_auto_sun)
ob_auto_sun.rotation_euler = (0.872665, 0.174533, 0.523599)
bpy.context.view_layer.update()
